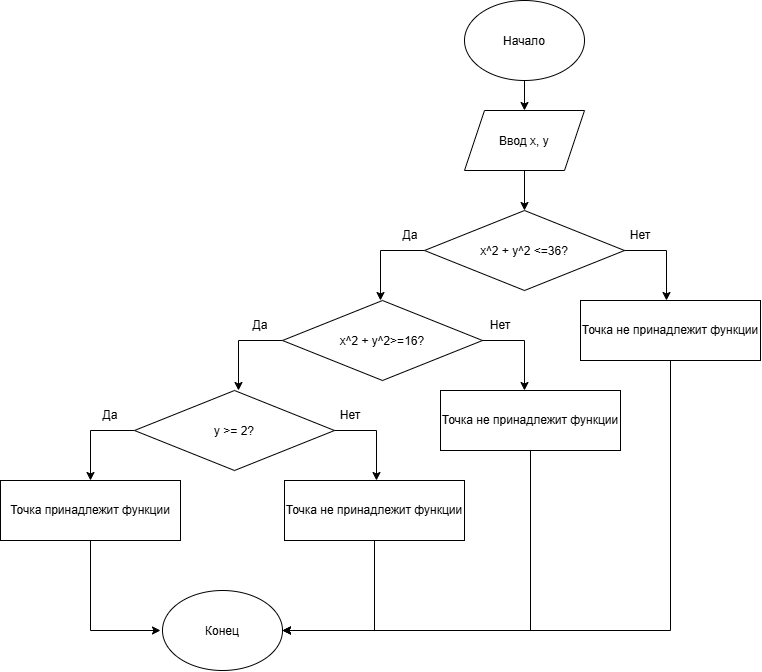

The diagram above was exported from draw.io. Its source (the exported page's mxGraphModel, read from the mxfile embedded in the PNG):
<mxGraphModel dx="2233" dy="840" grid="1" gridSize="10" guides="1" tooltips="1" connect="1" arrows="1" fold="1" page="1" pageScale="1" pageWidth="827" pageHeight="1169" background="light-dark(#FFFFFF,#FFFFFF)" math="0" shadow="0">
  <root>
    <mxCell id="0" />
    <mxCell id="1" parent="0" />
    <mxCell id="-lBJLLs82nLpKvTG3Ov_-3" edge="1" parent="1" source="-lBJLLs82nLpKvTG3Ov_-1" style="edgeStyle=orthogonalEdgeStyle;rounded=0;orthogonalLoop=1;jettySize=auto;html=1;exitX=0.5;exitY=1;exitDx=0;exitDy=0;entryX=0.5;entryY=0;entryDx=0;entryDy=0;" target="-lBJLLs82nLpKvTG3Ov_-2">
      <mxGeometry relative="1" as="geometry" />
    </mxCell>
    <mxCell id="-lBJLLs82nLpKvTG3Ov_-1" parent="1" style="ellipse;whiteSpace=wrap;html=1;shapeInside=1;" value="Начало" vertex="1">
      <mxGeometry height="80" width="120" x="354" y="140" as="geometry" />
    </mxCell>
    <mxCell id="-lBJLLs82nLpKvTG3Ov_-5" edge="1" parent="1" source="-lBJLLs82nLpKvTG3Ov_-2" style="edgeStyle=orthogonalEdgeStyle;rounded=0;orthogonalLoop=1;jettySize=auto;html=1;exitX=0.5;exitY=1;exitDx=0;exitDy=0;entryX=0.5;entryY=0;entryDx=0;entryDy=0;" target="-lBJLLs82nLpKvTG3Ov_-4">
      <mxGeometry relative="1" as="geometry" />
    </mxCell>
    <mxCell id="-lBJLLs82nLpKvTG3Ov_-2" parent="1" style="shape=parallelogram;perimeter=parallelogramPerimeter;whiteSpace=wrap;html=1;shapeInside=1;fixedSize=1;" value="Ввод x, y" vertex="1">
      <mxGeometry height="60" width="120" x="354" y="250" as="geometry" />
    </mxCell>
    <mxCell id="-lBJLLs82nLpKvTG3Ov_-6" edge="1" parent="1" source="-lBJLLs82nLpKvTG3Ov_-4" style="edgeStyle=orthogonalEdgeStyle;rounded=0;orthogonalLoop=1;jettySize=auto;html=1;">
      <mxGeometry relative="1" x="-0.4255" as="geometry">
        <mxPoint x="270" y="440" as="targetPoint" />
      </mxGeometry>
    </mxCell>
    <mxCell id="-lBJLLs82nLpKvTG3Ov_-7" edge="1" parent="1" style="edgeStyle=orthogonalEdgeStyle;rounded=0;orthogonalLoop=1;jettySize=auto;html=1;exitX=1;exitY=0.5;exitDx=0;exitDy=0;">
      <mxGeometry relative="1" x="-0.3448" as="geometry">
        <mxPoint x="490" y="390" as="sourcePoint" />
        <mxPoint x="556" y="440" as="targetPoint" />
      </mxGeometry>
    </mxCell>
    <mxCell id="-lBJLLs82nLpKvTG3Ov_-4" parent="1" style="rhombus;whiteSpace=wrap;html=1;shapeInside=1;" value="x^2 + y^2 &amp;lt;=36?" vertex="1">
      <mxGeometry height="80" width="200" x="314" y="350" as="geometry" />
    </mxCell>
    <mxCell id="-lBJLLs82nLpKvTG3Ov_-8" edge="1" parent="1" source="-lBJLLs82nLpKvTG3Ov_-10" style="edgeStyle=orthogonalEdgeStyle;rounded=0;orthogonalLoop=1;jettySize=auto;html=1;">
      <mxGeometry relative="1" x="-0.4255" as="geometry">
        <mxPoint x="128" y="530" as="targetPoint" />
      </mxGeometry>
    </mxCell>
    <mxCell id="-lBJLLs82nLpKvTG3Ov_-9" edge="1" parent="1" style="edgeStyle=orthogonalEdgeStyle;rounded=0;orthogonalLoop=1;jettySize=auto;html=1;exitX=1;exitY=0.5;exitDx=0;exitDy=0;">
      <mxGeometry relative="1" x="-0.3448" as="geometry">
        <mxPoint x="348" y="480" as="sourcePoint" />
        <mxPoint x="414" y="530" as="targetPoint" />
      </mxGeometry>
    </mxCell>
    <mxCell id="-lBJLLs82nLpKvTG3Ov_-10" parent="1" style="rhombus;whiteSpace=wrap;html=1;shapeInside=1;" value="x^2 + y^2&amp;gt;=16?" vertex="1">
      <mxGeometry height="80" width="200" x="172" y="440" as="geometry" />
    </mxCell>
    <mxCell id="-lBJLLs82nLpKvTG3Ov_-11" edge="1" parent="1" source="-lBJLLs82nLpKvTG3Ov_-13" style="edgeStyle=orthogonalEdgeStyle;rounded=0;orthogonalLoop=1;jettySize=auto;html=1;">
      <mxGeometry relative="1" x="-0.4255" as="geometry">
        <mxPoint x="-20" y="620" as="targetPoint" />
      </mxGeometry>
    </mxCell>
    <mxCell id="-lBJLLs82nLpKvTG3Ov_-12" edge="1" parent="1" style="edgeStyle=orthogonalEdgeStyle;rounded=0;orthogonalLoop=1;jettySize=auto;html=1;exitX=1;exitY=0.5;exitDx=0;exitDy=0;">
      <mxGeometry relative="1" x="-0.3448" as="geometry">
        <mxPoint x="200" y="570" as="sourcePoint" />
        <mxPoint x="266" y="620" as="targetPoint" />
      </mxGeometry>
    </mxCell>
    <mxCell id="-lBJLLs82nLpKvTG3Ov_-13" parent="1" style="rhombus;whiteSpace=wrap;html=1;shapeInside=1;" value="y &amp;gt;= 2?" vertex="1">
      <mxGeometry height="80" width="200" x="24" y="530" as="geometry" />
    </mxCell>
    <mxCell id="-lBJLLs82nLpKvTG3Ov_-14" parent="1" style="text;html=1;whiteSpace=wrap;strokeColor=none;fillColor=none;align=center;verticalAlign=middle;rounded=0;" value="Да" vertex="1">
      <mxGeometry height="30" width="60" x="270" y="360" as="geometry" />
    </mxCell>
    <mxCell id="-lBJLLs82nLpKvTG3Ov_-18" parent="1" style="text;html=1;whiteSpace=wrap;strokeColor=none;fillColor=none;align=center;verticalAlign=middle;rounded=0;" value="Да" vertex="1">
      <mxGeometry height="30" width="60" x="120" y="450" as="geometry" />
    </mxCell>
    <mxCell id="-lBJLLs82nLpKvTG3Ov_-19" parent="1" style="text;html=1;whiteSpace=wrap;strokeColor=none;fillColor=none;align=center;verticalAlign=middle;rounded=0;" value="Да" vertex="1">
      <mxGeometry height="30" width="60" x="-30" y="540" as="geometry" />
    </mxCell>
    <mxCell id="-lBJLLs82nLpKvTG3Ov_-20" parent="1" style="text;html=1;whiteSpace=wrap;strokeColor=none;fillColor=none;align=center;verticalAlign=middle;rounded=0;" value="Нет" vertex="1">
      <mxGeometry height="30" width="60" x="500" y="360" as="geometry" />
    </mxCell>
    <mxCell id="-lBJLLs82nLpKvTG3Ov_-21" parent="1" style="text;html=1;whiteSpace=wrap;strokeColor=none;fillColor=none;align=center;verticalAlign=middle;rounded=0;" value="Нет" vertex="1">
      <mxGeometry height="30" width="60" x="360" y="450" as="geometry" />
    </mxCell>
    <mxCell id="-lBJLLs82nLpKvTG3Ov_-22" parent="1" style="text;html=1;whiteSpace=wrap;strokeColor=none;fillColor=none;align=center;verticalAlign=middle;rounded=0;" value="Нет" vertex="1">
      <mxGeometry height="30" width="60" x="210" y="540" as="geometry" />
    </mxCell>
    <mxCell id="-lBJLLs82nLpKvTG3Ov_-29" edge="1" parent="1" source="-lBJLLs82nLpKvTG3Ov_-23" style="edgeStyle=orthogonalEdgeStyle;rounded=0;orthogonalLoop=1;jettySize=auto;html=1;exitX=0.5;exitY=1;exitDx=0;exitDy=0;">
      <mxGeometry relative="1" as="geometry">
        <Array as="points">
          <mxPoint x="-20" y="770" />
        </Array>
        <mxPoint x="50" y="770" as="targetPoint" />
      </mxGeometry>
    </mxCell>
    <mxCell id="-lBJLLs82nLpKvTG3Ov_-23" parent="1" style="rounded=0;whiteSpace=wrap;html=1;" value="Точка принадлежит функции" vertex="1">
      <mxGeometry height="60" width="180" x="-110" y="620" as="geometry" />
    </mxCell>
    <mxCell id="-lBJLLs82nLpKvTG3Ov_-28" edge="1" parent="1" source="-lBJLLs82nLpKvTG3Ov_-24" style="edgeStyle=orthogonalEdgeStyle;rounded=0;orthogonalLoop=1;jettySize=auto;html=1;exitX=0.5;exitY=1;exitDx=0;exitDy=0;entryX=1;entryY=0.5;entryDx=0;entryDy=0;" target="-lBJLLs82nLpKvTG3Ov_-27">
      <mxGeometry relative="1" as="geometry" />
    </mxCell>
    <mxCell id="-lBJLLs82nLpKvTG3Ov_-24" parent="1" style="rounded=0;whiteSpace=wrap;html=1;" value="Точка не принадлежит функции" vertex="1">
      <mxGeometry height="60" width="180" x="174" y="620" as="geometry" />
    </mxCell>
    <mxCell id="-lBJLLs82nLpKvTG3Ov_-30" edge="1" parent="1" source="-lBJLLs82nLpKvTG3Ov_-25" style="edgeStyle=orthogonalEdgeStyle;rounded=0;orthogonalLoop=1;jettySize=auto;html=1;exitX=0.5;exitY=1;exitDx=0;exitDy=0;entryX=1;entryY=0.5;entryDx=0;entryDy=0;" target="-lBJLLs82nLpKvTG3Ov_-27">
      <mxGeometry relative="1" as="geometry" />
    </mxCell>
    <mxCell id="-lBJLLs82nLpKvTG3Ov_-25" parent="1" style="rounded=0;whiteSpace=wrap;html=1;" value="Точка не принадлежит функции" vertex="1">
      <mxGeometry height="60" width="180" x="330" y="530" as="geometry" />
    </mxCell>
    <mxCell id="-lBJLLs82nLpKvTG3Ov_-31" edge="1" parent="1" source="-lBJLLs82nLpKvTG3Ov_-26" style="edgeStyle=orthogonalEdgeStyle;rounded=0;orthogonalLoop=1;jettySize=auto;html=1;exitX=0.5;exitY=1;exitDx=0;exitDy=0;entryX=1;entryY=0.5;entryDx=0;entryDy=0;" target="-lBJLLs82nLpKvTG3Ov_-27">
      <mxGeometry relative="1" as="geometry" />
    </mxCell>
    <mxCell id="-lBJLLs82nLpKvTG3Ov_-26" parent="1" style="rounded=0;whiteSpace=wrap;html=1;" value="Точка не принадлежит функции" vertex="1">
      <mxGeometry height="60" width="180" x="470" y="440" as="geometry" />
    </mxCell>
    <mxCell id="-lBJLLs82nLpKvTG3Ov_-27" parent="1" style="ellipse;whiteSpace=wrap;html=1;shapeInside=1;" value="Конец" vertex="1">
      <mxGeometry height="80" width="120" x="52" y="730" as="geometry" />
    </mxCell>
  </root>
</mxGraphModel>